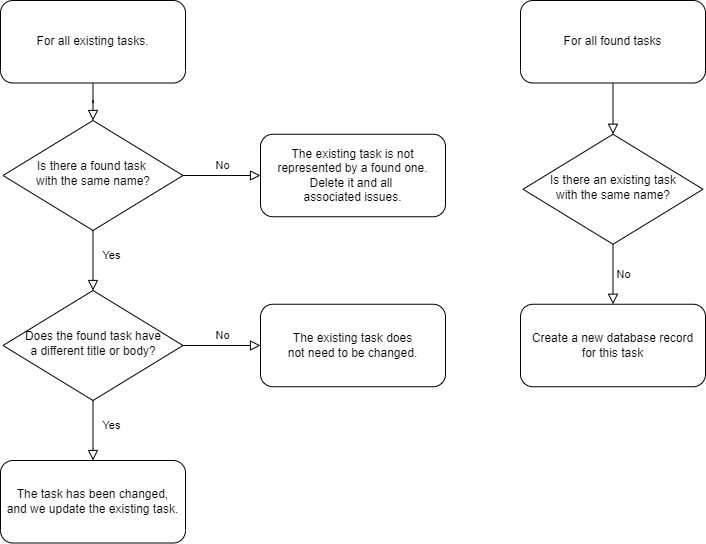

The diagram above was exported from draw.io. Its source (the exported page's mxGraphModel, read from the mxfile embedded in the PNG):
<mxGraphModel dx="2062" dy="1122" grid="1" gridSize="10" guides="1" tooltips="1" connect="1" arrows="1" fold="1" page="1" pageScale="1" pageWidth="827" pageHeight="1169" math="0" shadow="0">
  <root>
    <mxCell id="WIyWlLk6GJQsqaUBKTNV-0" />
    <mxCell id="WIyWlLk6GJQsqaUBKTNV-1" parent="WIyWlLk6GJQsqaUBKTNV-0" />
    <mxCell id="WIyWlLk6GJQsqaUBKTNV-2" value="" style="rounded=0;html=1;jettySize=auto;orthogonalLoop=1;fontSize=11;endArrow=block;endFill=0;endSize=8;strokeWidth=1;shadow=0;labelBackgroundColor=none;edgeStyle=orthogonalEdgeStyle;exitX=0.5;exitY=1;exitDx=0;exitDy=0;" parent="WIyWlLk6GJQsqaUBKTNV-1" source="tyJJwj3U564Bfed8rdS_-6" target="WIyWlLk6GJQsqaUBKTNV-6" edge="1">
      <mxGeometry relative="1" as="geometry" />
    </mxCell>
    <mxCell id="WIyWlLk6GJQsqaUBKTNV-5" value="No" style="edgeStyle=orthogonalEdgeStyle;rounded=0;html=1;jettySize=auto;orthogonalLoop=1;fontSize=11;endArrow=block;endFill=0;endSize=8;strokeWidth=1;shadow=0;labelBackgroundColor=none;entryX=0;entryY=0.5;entryDx=0;entryDy=0;" parent="WIyWlLk6GJQsqaUBKTNV-1" source="WIyWlLk6GJQsqaUBKTNV-6" target="tyJJwj3U564Bfed8rdS_-0" edge="1">
      <mxGeometry y="10" relative="1" as="geometry">
        <mxPoint as="offset" />
        <mxPoint x="282.5" y="180" as="targetPoint" />
      </mxGeometry>
    </mxCell>
    <mxCell id="WIyWlLk6GJQsqaUBKTNV-6" value="Is there a found task &lt;br&gt;with the same name?" style="rhombus;whiteSpace=wrap;html=1;shadow=0;fontFamily=Helvetica;fontSize=12;align=center;strokeWidth=1;spacing=6;spacingTop=-4;" parent="WIyWlLk6GJQsqaUBKTNV-1" vertex="1">
      <mxGeometry x="42.5" y="150" width="180" height="110" as="geometry" />
    </mxCell>
    <mxCell id="tyJJwj3U564Bfed8rdS_-0" value="The existing task is not represented by a found one.&lt;br&gt;Delete it and all &lt;br&gt;associated issues." style="rounded=1;whiteSpace=wrap;html=1;fontSize=12;glass=0;strokeWidth=1;shadow=0;" vertex="1" parent="WIyWlLk6GJQsqaUBKTNV-1">
      <mxGeometry x="300" y="163.75" width="185" height="82.5" as="geometry" />
    </mxCell>
    <mxCell id="tyJJwj3U564Bfed8rdS_-1" value="Yes" style="edgeStyle=orthogonalEdgeStyle;rounded=0;html=1;jettySize=auto;orthogonalLoop=1;fontSize=11;endArrow=block;endFill=0;endSize=8;strokeWidth=1;shadow=0;labelBackgroundColor=none;exitX=0.5;exitY=1;exitDx=0;exitDy=0;verticalAlign=top;entryX=0.5;entryY=0;entryDx=0;entryDy=0;" edge="1" parent="WIyWlLk6GJQsqaUBKTNV-1" source="WIyWlLk6GJQsqaUBKTNV-6" target="tyJJwj3U564Bfed8rdS_-3">
      <mxGeometry x="-0.6" y="18" relative="1" as="geometry">
        <mxPoint as="offset" />
        <mxPoint x="232.5" y="215" as="sourcePoint" />
        <mxPoint x="132.5" y="310" as="targetPoint" />
      </mxGeometry>
    </mxCell>
    <mxCell id="tyJJwj3U564Bfed8rdS_-3" value="Does the found task have&lt;br&gt;a different title or body?" style="rhombus;whiteSpace=wrap;html=1;shadow=0;fontFamily=Helvetica;fontSize=12;align=center;strokeWidth=1;spacing=6;spacingTop=-4;" vertex="1" parent="WIyWlLk6GJQsqaUBKTNV-1">
      <mxGeometry x="42.5" y="320" width="180" height="110" as="geometry" />
    </mxCell>
    <mxCell id="tyJJwj3U564Bfed8rdS_-4" value="The task has been changed,&lt;br&gt;and we update the existing task." style="rounded=1;whiteSpace=wrap;html=1;fontSize=12;glass=0;strokeWidth=1;shadow=0;" vertex="1" parent="WIyWlLk6GJQsqaUBKTNV-1">
      <mxGeometry x="40" y="490" width="185" height="82.5" as="geometry" />
    </mxCell>
    <mxCell id="tyJJwj3U564Bfed8rdS_-5" value="No" style="edgeStyle=orthogonalEdgeStyle;rounded=0;html=1;jettySize=auto;orthogonalLoop=1;fontSize=11;endArrow=block;endFill=0;endSize=8;strokeWidth=1;shadow=0;labelBackgroundColor=none;exitX=1;exitY=0.5;exitDx=0;exitDy=0;entryX=0;entryY=0.5;entryDx=0;entryDy=0;" edge="1" parent="WIyWlLk6GJQsqaUBKTNV-1" source="tyJJwj3U564Bfed8rdS_-3" target="tyJJwj3U564Bfed8rdS_-8">
      <mxGeometry y="10" relative="1" as="geometry">
        <mxPoint as="offset" />
        <mxPoint x="232.5" y="215" as="sourcePoint" />
        <mxPoint x="280" y="375" as="targetPoint" />
      </mxGeometry>
    </mxCell>
    <mxCell id="tyJJwj3U564Bfed8rdS_-6" value="&lt;span&gt;For all existing tasks.&lt;/span&gt;" style="rounded=1;whiteSpace=wrap;html=1;fontSize=12;glass=0;strokeWidth=1;shadow=0;" vertex="1" parent="WIyWlLk6GJQsqaUBKTNV-1">
      <mxGeometry x="40" y="30" width="185" height="82.5" as="geometry" />
    </mxCell>
    <mxCell id="tyJJwj3U564Bfed8rdS_-8" value="&lt;span&gt;The existing task does&lt;br&gt;not need to be changed.&lt;br&gt;&lt;/span&gt;" style="rounded=1;whiteSpace=wrap;html=1;fontSize=12;glass=0;strokeWidth=1;shadow=0;" vertex="1" parent="WIyWlLk6GJQsqaUBKTNV-1">
      <mxGeometry x="300" y="333.75" width="185" height="82.5" as="geometry" />
    </mxCell>
    <mxCell id="tyJJwj3U564Bfed8rdS_-11" value="Yes" style="edgeStyle=orthogonalEdgeStyle;rounded=0;html=1;jettySize=auto;orthogonalLoop=1;fontSize=11;endArrow=block;endFill=0;endSize=8;strokeWidth=1;shadow=0;labelBackgroundColor=none;exitX=0.5;exitY=1;exitDx=0;exitDy=0;verticalAlign=top;entryX=0.5;entryY=0;entryDx=0;entryDy=0;" edge="1" parent="WIyWlLk6GJQsqaUBKTNV-1" source="tyJJwj3U564Bfed8rdS_-3" target="tyJJwj3U564Bfed8rdS_-4">
      <mxGeometry x="-0.6" y="18" relative="1" as="geometry">
        <mxPoint as="offset" />
        <mxPoint x="142.5" y="270" as="sourcePoint" />
        <mxPoint x="142.5" y="330" as="targetPoint" />
      </mxGeometry>
    </mxCell>
    <mxCell id="tyJJwj3U564Bfed8rdS_-12" value="&lt;span&gt;For all found tasks&lt;/span&gt;" style="rounded=1;whiteSpace=wrap;html=1;fontSize=12;glass=0;strokeWidth=1;shadow=0;" vertex="1" parent="WIyWlLk6GJQsqaUBKTNV-1">
      <mxGeometry x="560" y="30" width="185" height="82.5" as="geometry" />
    </mxCell>
    <mxCell id="tyJJwj3U564Bfed8rdS_-13" value="Is there an existing task&lt;br&gt;with the same name?" style="rhombus;whiteSpace=wrap;html=1;shadow=0;fontFamily=Helvetica;fontSize=12;align=center;strokeWidth=1;spacing=6;spacingTop=-4;" vertex="1" parent="WIyWlLk6GJQsqaUBKTNV-1">
      <mxGeometry x="562.5" y="163.75" width="180" height="110" as="geometry" />
    </mxCell>
    <mxCell id="tyJJwj3U564Bfed8rdS_-15" value="" style="rounded=0;html=1;jettySize=auto;orthogonalLoop=1;fontSize=11;endArrow=block;endFill=0;endSize=8;strokeWidth=1;shadow=0;labelBackgroundColor=none;edgeStyle=orthogonalEdgeStyle;exitX=0.5;exitY=1;exitDx=0;exitDy=0;entryX=0.5;entryY=0;entryDx=0;entryDy=0;" edge="1" parent="WIyWlLk6GJQsqaUBKTNV-1" source="tyJJwj3U564Bfed8rdS_-12" target="tyJJwj3U564Bfed8rdS_-13">
      <mxGeometry relative="1" as="geometry">
        <mxPoint x="142.5" y="122.5" as="sourcePoint" />
        <mxPoint x="142.5" y="160" as="targetPoint" />
      </mxGeometry>
    </mxCell>
    <mxCell id="tyJJwj3U564Bfed8rdS_-16" value="No" style="edgeStyle=orthogonalEdgeStyle;rounded=0;html=1;jettySize=auto;orthogonalLoop=1;fontSize=11;endArrow=block;endFill=0;endSize=8;strokeWidth=1;shadow=0;labelBackgroundColor=none;exitX=0.5;exitY=1;exitDx=0;exitDy=0;entryX=0.5;entryY=0;entryDx=0;entryDy=0;" edge="1" parent="WIyWlLk6GJQsqaUBKTNV-1" source="tyJJwj3U564Bfed8rdS_-13" target="tyJJwj3U564Bfed8rdS_-17">
      <mxGeometry y="10" relative="1" as="geometry">
        <mxPoint as="offset" />
        <mxPoint x="232.5" y="215" as="sourcePoint" />
        <mxPoint x="653" y="320" as="targetPoint" />
      </mxGeometry>
    </mxCell>
    <mxCell id="tyJJwj3U564Bfed8rdS_-17" value="Create a new database record&lt;br&gt;for this task" style="rounded=1;whiteSpace=wrap;html=1;fontSize=12;glass=0;strokeWidth=1;shadow=0;" vertex="1" parent="WIyWlLk6GJQsqaUBKTNV-1">
      <mxGeometry x="560" y="333.75" width="185" height="82.5" as="geometry" />
    </mxCell>
  </root>
</mxGraphModel>